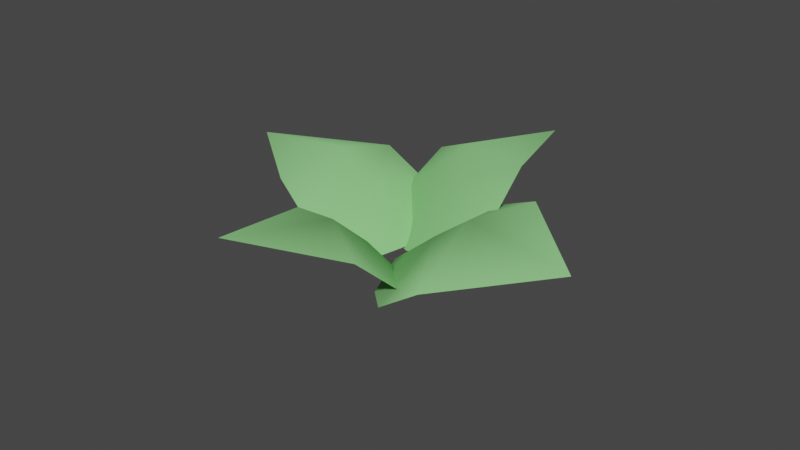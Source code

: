 # Source: Gras.blend  (saved by Blender 3.2.14; exported with 4.5.12 LTS)
import bpy
from mathutils import Matrix  # noqa: F401  (used for matrix-valued properties, if any)

bpy.ops.wm.read_factory_settings(use_empty=True)
scene = bpy.context.scene
scene.name = 'Scene'

# ---- collections
col_gras = bpy.data.collections.new('Gras'); scene.collection.children.link(col_gras)

# ---- materials (node trees are filled in below, after node groups)
mat_gr_n = bpy.data.materials.new('grün')
mat_gr_n.use_transparent_shadow = False

# ---- material node trees
mat_gr_n.use_nodes = True; mat_gr_n.node_tree.nodes.clear()
_N = mat_gr_n.node_tree.nodes; _L = mat_gr_n.node_tree.links
n0 = _N.new('ShaderNodeBsdfPrincipled'); n0.name = 'Principled BSDF'; n0.location = (10, 300)
n0.distribution = 'GGX'
n0.subsurface_method = 'BURLEY'
n0.inputs[0].default_value = (0.2706, 0.65, 0.2385, 1.0)
n0.inputs[2].default_value = 0.5922
n0.inputs[3].default_value = 1.45
n0.inputs[13].default_value = 0.0
n0.inputs[27].default_value = (0.0, 0.0, 0.0, 1.0)
n0.inputs[28].default_value = 1.0
n1 = _N.new('ShaderNodeOutputMaterial'); n1.name = 'Material Output'; n1.location = (300, 300)
_L.new(n0.outputs[0], n1.inputs[0])
n1.is_active_output = True

# ---- world
world_world = bpy.data.worlds.new('World'); scene.world = world_world
world_world.use_nodes = True; world_world.node_tree.nodes.clear()
_N = world_world.node_tree.nodes; _L = world_world.node_tree.links
n0 = _N.new('ShaderNodeOutputWorld'); n0.name = 'World Output'; n0.location = (300, 300)
n1 = _N.new('ShaderNodeBackground'); n1.name = 'Background'; n1.location = (10, 300)
n1.inputs[0].default_value = (0.05088, 0.05088, 0.05088, 1.0)
_L.new(n1.outputs[0], n0.inputs[0])
n0.is_active_output = True
world_world.color = (0.05088, 0.05088, 0.05088)
world_world.use_sun_shadow = False
world_world.sun_shadow_jitter_overblur = 0.0

# ---- meshes
me_cube_049 = bpy.data.meshes.new('Cube.049')
me_cube_049.from_pydata([(-0.1279, -0.1079, 0.6033), (-0.009242, 0.1459, -2.312), (0.1195, -0.09548, 0.7119), (0.009978, -0.1106, 1.104), (-0.2034, -0.01818, 0.2516), (-0.1815, 0.05774, -0.3882), (0.2065, -0.01537, 0.132), (0.1855, 0.05786, -0.3827), (-0.0007366, 0.08183, 0.134), (0.001335, -0.001733, 0.5914)], [], [(9, 4, 0, 3), (6, 9, 3, 2), (1, 5, 8), (1, 8, 7), (9, 6, 7, 8), (4, 9, 8, 5)])
me_cube_049.polygons.foreach_set('use_smooth', [True] * 6)
_uv = me_cube_049.uv_layers.new(name='UVMap')
_uv.uv.foreach_set('vector', [0.75, 0.6802, 0.875, 0.7005, 0.875, 0.75, 0.75, 0.75, 0.625, 0.6959, 0.75, 0.6802, 0.75, 0.75, 0.625, 0.75, 0.875, 0.5, 0.8533, 0.6181, 0.7566, 0.6184, 0.75, 0.5, 0.75, 0.6184, 0.6546, 0.6181, 0.75, 0.6802, 0.625, 0.6959, 0.6546, 0.6181, 0.75, 0.6184, 0.875, 0.7005, 0.75, 0.6802, 0.7566, 0.6184, 0.8533, 0.6181])
me_cube_049.materials.append(mat_gr_n)
me_cube_049.use_remesh_fix_poles = True
me_cube_049.use_remesh_preserve_attributes = False
me_cube_049.use_mirror_vertex_groups = False
me_cube_049.update()
me_cube_050 = bpy.data.meshes.new('Cube.050')
me_cube_050.from_pydata([(-0.1279, -0.1079, 0.6033), (-0.01306, 0.1602, -2.645), (0.1195, -0.09548, 0.7119), (0.009978, -0.1106, 1.104), (-0.2034, -0.01818, 0.2516), (-0.1815, 0.05774, -0.3882), (0.2065, -0.01537, 0.132), (0.1855, 0.05786, -0.3827), (0.002944, 0.07346, 0.02168), (0.001335, -0.001733, 0.5914)], [], [(9, 4, 0, 3), (6, 9, 3, 2), (1, 5, 8), (1, 8, 7), (9, 6, 7, 8), (4, 9, 8, 5)])
me_cube_050.polygons.foreach_set('use_smooth', [True] * 6)
_uv = me_cube_050.uv_layers.new(name='UVMap')
_uv.uv.foreach_set('vector', [0.75, 0.6802, 0.875, 0.7005, 0.875, 0.75, 0.75, 0.75, 0.625, 0.6959, 0.75, 0.6802, 0.75, 0.75, 0.625, 0.75, 0.875, 0.5, 0.8533, 0.6181, 0.7566, 0.6184, 0.75, 0.5, 0.75, 0.6184, 0.6546, 0.6181, 0.75, 0.6802, 0.625, 0.6959, 0.6546, 0.6181, 0.75, 0.6184, 0.875, 0.7005, 0.75, 0.6802, 0.7566, 0.6184, 0.8533, 0.6181])
me_cube_050.materials.append(mat_gr_n)
me_cube_050.use_remesh_fix_poles = True
me_cube_050.use_remesh_preserve_attributes = False
me_cube_050.use_mirror_vertex_groups = False
me_cube_050.update()
me_cube_051 = bpy.data.meshes.new('Cube.051')
me_cube_051.from_pydata([(-0.1279, -0.1079, 0.6033), (-0.02239, 0.1318, -2.816), (0.1195, -0.09548, 0.7119), (0.009978, -0.1106, 1.104), (-0.2034, -0.01818, 0.2516), (-0.1815, 0.05774, -0.3882), (0.2065, -0.01537, 0.132), (0.1855, 0.05786, -0.3827), (0.002944, 0.07346, 0.02168), (0.001335, -0.001733, 0.5914)], [], [(9, 4, 0, 3), (6, 9, 3, 2), (1, 5, 8), (1, 8, 7), (9, 6, 7, 8), (4, 9, 8, 5)])
me_cube_051.polygons.foreach_set('use_smooth', [True] * 6)
_uv = me_cube_051.uv_layers.new(name='UVMap')
_uv.uv.foreach_set('vector', [0.75, 0.6802, 0.875, 0.7005, 0.875, 0.75, 0.75, 0.75, 0.625, 0.6959, 0.75, 0.6802, 0.75, 0.75, 0.625, 0.75, 0.875, 0.5, 0.8533, 0.6181, 0.7566, 0.6184, 0.75, 0.5, 0.75, 0.6184, 0.6546, 0.6181, 0.75, 0.6802, 0.625, 0.6959, 0.6546, 0.6181, 0.75, 0.6184, 0.875, 0.7005, 0.75, 0.6802, 0.7566, 0.6184, 0.8533, 0.6181])
me_cube_051.materials.append(mat_gr_n)
me_cube_051.use_remesh_fix_poles = True
me_cube_051.use_remesh_preserve_attributes = False
me_cube_051.use_mirror_vertex_groups = False
me_cube_051.update()
me_cube_052 = bpy.data.meshes.new('Cube.052')
me_cube_052.from_pydata([(-0.05779, -0.06967, 0.7182), (-0.02948, 0.1753, -2.982), (0.1195, -0.09548, 0.7119), (0.009978, -0.1106, 1.104), (-0.2034, -0.01818, 0.2516), (-0.1815, 0.05774, -0.3882), (0.2065, -0.01537, 0.132), (0.1855, 0.05786, -0.3827), (0.002944, 0.07346, 0.02168), (0.001335, -0.001733, 0.5914)], [], [(9, 4, 0, 3), (6, 9, 3, 2), (1, 5, 8), (1, 8, 7), (9, 6, 7, 8), (4, 9, 8, 5)])
me_cube_052.polygons.foreach_set('use_smooth', [True] * 6)
_uv = me_cube_052.uv_layers.new(name='UVMap')
_uv.uv.foreach_set('vector', [0.75, 0.6802, 0.875, 0.7005, 0.875, 0.75, 0.75, 0.75, 0.625, 0.6959, 0.75, 0.6802, 0.75, 0.75, 0.625, 0.75, 0.875, 0.5, 0.8533, 0.6181, 0.7566, 0.6184, 0.75, 0.5, 0.75, 0.6184, 0.6546, 0.6181, 0.75, 0.6802, 0.625, 0.6959, 0.6546, 0.6181, 0.75, 0.6184, 0.875, 0.7005, 0.75, 0.6802, 0.7566, 0.6184, 0.8533, 0.6181])
me_cube_052.materials.append(mat_gr_n)
me_cube_052.use_remesh_fix_poles = True
me_cube_052.use_remesh_preserve_attributes = False
me_cube_052.use_mirror_vertex_groups = False
me_cube_052.update()

# ---- objects
ob_cube_048 = bpy.data.objects.new('Cube.048', me_cube_049)
ob_cube_049 = bpy.data.objects.new('Cube.049', me_cube_050)
ob_gras_00 = bpy.data.objects.new('Gras_00', me_cube_051)
ob_cube_002 = bpy.data.objects.new('Cube.002', me_cube_052)

# ---- transforms, parenting, visibility, modifiers, constraints
ob_cube_048.parent = ob_gras_00
ob_cube_048.matrix_parent_inverse = Matrix(((1.62, -0.6129, 0.4005, 0.04547), (-0.04984, 0.5128, 0.9864, -0.1007), (-7.896, -15.77, 7.801, 1.523), (0.0, -0.0, -0.0, 1.0)))
ob_cube_048.location = (0.08163, 0.00692, 0.01183)
ob_cube_048.rotation_euler = (0.967, 0.2196, 4.622)
ob_cube_048.scale = (0.6162, 0.9844, 0.0568)
ob_cube_048.lineart.crease_threshold = 0.0
ob_cube_049.parent = ob_gras_00
ob_cube_049.matrix_parent_inverse = Matrix(((1.62, -0.6129, 0.4005, 0.04547), (-0.04984, 0.5128, 0.9864, -0.1007), (-7.896, -15.77, 7.801, 1.523), (0.0, -0.0, -0.0, 1.0)))
ob_cube_049.location = (-0.1226, 0.05138, 0.02439)
ob_cube_049.rotation_euler = (0.9237, 0.06095, 1.475)
ob_cube_049.scale = (0.5728, 0.9151, 0.0528)
ob_cube_049.lineart.crease_threshold = 0.0
ob_gras_00.location = (0.004968, 0.1151, 0.04249)
ob_gras_00.rotation_euler = (-5.141, -0.2272, -0.3617)
ob_gras_00.scale = (0.5625, 0.8986, 0.05185)
ob_gras_00.lineart.crease_threshold = 0.0
ob_cube_002.parent = ob_gras_00
ob_cube_002.matrix_parent_inverse = Matrix(((1.62, -0.6129, 0.4005, 0.04547), (-0.04984, 0.5128, 0.9864, -0.1007), (-7.896, -15.77, 7.801, 1.523), (0.0, -0.0, -0.0, 1.0)))
ob_cube_002.location = (-0.03078, -0.0689, 0.00614)
ob_cube_002.rotation_euler = (1.151, 0.009708, 9.022)
ob_cube_002.scale = (0.4952, 0.7912, 0.04565)
ob_cube_002.lineart.crease_threshold = 0.0

# ---- collection membership
col_gras.objects.link(ob_cube_048)
col_gras.objects.link(ob_cube_049)
col_gras.objects.link(ob_gras_00)
col_gras.objects.link(ob_cube_002)

# ---- scene / render settings (as saved in the file)
scene.frame_start = 1; scene.frame_end = 250; scene.frame_set(1)
scene.render.engine = 'BLENDER_EEVEE_NEXT'
scene.cycles.use_denoising = False
scene.cycles.samples = 128
scene.cycles.sampling_pattern = 'TABULATED_SOBOL'
scene.cycles.use_adaptive_sampling = False
scene.cycles.use_light_tree = False
scene.view_settings.view_transform = 'Filmic'
bpy.context.view_layer.update()

# ---- added for rendering (the .blend has no active camera and no usable light): camera, sun
cam_auto = bpy.data.cameras.new('AutoCamera')
cam_auto.lens = 50.0
cam_auto.sensor_width = 36.0
cam_auto.clip_end = 1000.0
ob_auto_camera = bpy.data.objects.new('AutoCamera', cam_auto)
scene.collection.objects.link(ob_auto_camera)
ob_auto_camera.location = (0.841342, -1.01364, 0.704111)
ob_auto_camera.rotation_euler = (1.09748, -7.21219e-08, 0.694738)
scene.camera = ob_auto_camera
light_auto_sun = bpy.data.lights.new('AutoSun', 'SUN')
light_auto_sun.energy = 3.0
light_auto_sun.angle = 0.0523599
ob_auto_sun = bpy.data.objects.new('AutoSun', light_auto_sun)
scene.collection.objects.link(ob_auto_sun)
ob_auto_sun.rotation_euler = (0.872665, 0.174533, 0.523599)
bpy.context.view_layer.update()
